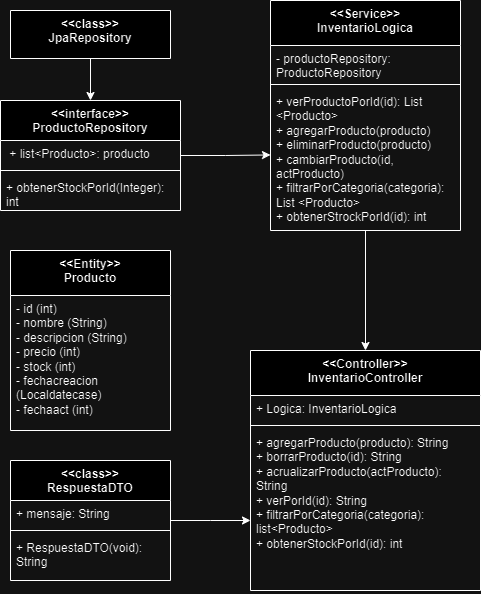

The diagram above was exported from draw.io. Its source (the exported page's mxGraphModel, read from the mxfile embedded in the PNG):
<mxGraphModel dx="1434" dy="750" grid="1" gridSize="10" guides="1" tooltips="1" connect="1" arrows="1" fold="1" page="1" pageScale="1" pageWidth="827" pageHeight="1169" math="0" shadow="0">
  <root>
    <mxCell id="0" />
    <mxCell id="1" parent="0" />
    <mxCell id="v4dH5zOXmgu2_751LkpF-32" style="edgeStyle=orthogonalEdgeStyle;rounded=0;orthogonalLoop=1;jettySize=auto;html=1;entryX=0;entryY=0.468;entryDx=0;entryDy=0;entryPerimeter=0;" edge="1" parent="1" source="v4dH5zOXmgu2_751LkpF-1" target="v4dH5zOXmgu2_751LkpF-24">
      <mxGeometry relative="1" as="geometry" />
    </mxCell>
    <mxCell id="v4dH5zOXmgu2_751LkpF-1" value="&amp;lt;&amp;lt;interface&amp;gt;&amp;gt;&lt;br&gt;ProductoRepository" style="swimlane;fontStyle=1;align=center;verticalAlign=top;childLayout=stackLayout;horizontal=1;startSize=40;horizontalStack=0;resizeParent=1;resizeParentMax=0;resizeLast=0;collapsible=1;marginBottom=0;whiteSpace=wrap;html=1;" vertex="1" parent="1">
      <mxGeometry x="174" y="340" width="180" height="110" as="geometry" />
    </mxCell>
    <mxCell id="v4dH5zOXmgu2_751LkpF-2" value="&amp;nbsp;+ list&amp;lt;Producto&amp;gt;: producto" style="text;strokeColor=none;fillColor=none;align=left;verticalAlign=top;spacingLeft=4;spacingRight=4;overflow=hidden;rotatable=0;points=[[0,0.5],[1,0.5]];portConstraint=eastwest;whiteSpace=wrap;html=1;" vertex="1" parent="v4dH5zOXmgu2_751LkpF-1">
      <mxGeometry y="40" width="180" height="26" as="geometry" />
    </mxCell>
    <mxCell id="v4dH5zOXmgu2_751LkpF-3" value="" style="line;strokeWidth=1;fillColor=none;align=left;verticalAlign=middle;spacingTop=-1;spacingLeft=3;spacingRight=3;rotatable=0;labelPosition=right;points=[];portConstraint=eastwest;strokeColor=inherit;" vertex="1" parent="v4dH5zOXmgu2_751LkpF-1">
      <mxGeometry y="66" width="180" height="8" as="geometry" />
    </mxCell>
    <mxCell id="v4dH5zOXmgu2_751LkpF-4" value="+ obtenerStockPorId(Integer): int" style="text;strokeColor=none;fillColor=none;align=left;verticalAlign=top;spacingLeft=4;spacingRight=4;overflow=hidden;rotatable=0;points=[[0,0.5],[1,0.5]];portConstraint=eastwest;whiteSpace=wrap;html=1;" vertex="1" parent="v4dH5zOXmgu2_751LkpF-1">
      <mxGeometry y="74" width="180" height="36" as="geometry" />
    </mxCell>
    <mxCell id="v4dH5zOXmgu2_751LkpF-26" style="edgeStyle=orthogonalEdgeStyle;rounded=0;orthogonalLoop=1;jettySize=auto;html=1;exitX=0.5;exitY=1;exitDx=0;exitDy=0;entryX=0.5;entryY=0;entryDx=0;entryDy=0;" edge="1" parent="1" source="v4dH5zOXmgu2_751LkpF-5" target="v4dH5zOXmgu2_751LkpF-1">
      <mxGeometry relative="1" as="geometry" />
    </mxCell>
    <mxCell id="v4dH5zOXmgu2_751LkpF-5" value="&amp;lt;&amp;lt;class&amp;gt;&amp;gt;&lt;br&gt;JpaRepository" style="swimlane;fontStyle=1;align=center;verticalAlign=top;childLayout=stackLayout;horizontal=1;startSize=48;horizontalStack=0;resizeParent=1;resizeParentMax=0;resizeLast=0;collapsible=1;marginBottom=0;whiteSpace=wrap;html=1;" vertex="1" parent="1">
      <mxGeometry x="184" y="250" width="160" height="48" as="geometry" />
    </mxCell>
    <mxCell id="v4dH5zOXmgu2_751LkpF-9" value="&amp;lt;&amp;lt;Entity&amp;gt;&amp;gt;&lt;br&gt;Producto" style="swimlane;fontStyle=1;align=center;verticalAlign=top;childLayout=stackLayout;horizontal=1;startSize=45;horizontalStack=0;resizeParent=1;resizeParentMax=0;resizeLast=0;collapsible=1;marginBottom=0;whiteSpace=wrap;html=1;" vertex="1" parent="1">
      <mxGeometry x="184" y="490" width="160" height="180" as="geometry" />
    </mxCell>
    <mxCell id="v4dH5zOXmgu2_751LkpF-12" value="- id (int)&lt;br&gt;- nombre (String)&lt;br&gt;- descripcion (String)&lt;br&gt;- precio (int)&lt;br&gt;- stock (int)&lt;br&gt;- fechacreacion (Localdatecase)&lt;br&gt;- fechaact (int)" style="text;strokeColor=none;fillColor=none;align=left;verticalAlign=top;spacingLeft=4;spacingRight=4;overflow=hidden;rotatable=0;points=[[0,0.5],[1,0.5]];portConstraint=eastwest;whiteSpace=wrap;html=1;" vertex="1" parent="v4dH5zOXmgu2_751LkpF-9">
      <mxGeometry y="45" width="160" height="135" as="geometry" />
    </mxCell>
    <mxCell id="v4dH5zOXmgu2_751LkpF-13" value="&amp;lt;&amp;lt;Controller&amp;gt;&amp;gt;&lt;br&gt;InventarioController" style="swimlane;fontStyle=1;align=center;verticalAlign=top;childLayout=stackLayout;horizontal=1;startSize=45;horizontalStack=0;resizeParent=1;resizeParentMax=0;resizeLast=0;collapsible=1;marginBottom=0;whiteSpace=wrap;html=1;" vertex="1" parent="1">
      <mxGeometry x="424" y="590" width="230" height="240" as="geometry" />
    </mxCell>
    <mxCell id="v4dH5zOXmgu2_751LkpF-14" value="+ Logica: InventarioLogica" style="text;strokeColor=none;fillColor=none;align=left;verticalAlign=top;spacingLeft=4;spacingRight=4;overflow=hidden;rotatable=0;points=[[0,0.5],[1,0.5]];portConstraint=eastwest;whiteSpace=wrap;html=1;" vertex="1" parent="v4dH5zOXmgu2_751LkpF-13">
      <mxGeometry y="45" width="230" height="26" as="geometry" />
    </mxCell>
    <mxCell id="v4dH5zOXmgu2_751LkpF-15" value="" style="line;strokeWidth=1;fillColor=none;align=left;verticalAlign=middle;spacingTop=-1;spacingLeft=3;spacingRight=3;rotatable=0;labelPosition=right;points=[];portConstraint=eastwest;strokeColor=inherit;" vertex="1" parent="v4dH5zOXmgu2_751LkpF-13">
      <mxGeometry y="71" width="230" height="8" as="geometry" />
    </mxCell>
    <mxCell id="v4dH5zOXmgu2_751LkpF-16" value="+ agregarProducto(producto): String&lt;br&gt;+ borrarProducto(id): String&lt;br&gt;+ acrualizarProducto(actProducto): String&lt;br&gt;+ verPorId(id): String&lt;br&gt;+ filtrarPorCategoria(categoria): list&amp;lt;Producto&amp;gt;&lt;br&gt;+ obtenerStockPorId(id): int&amp;nbsp;" style="text;strokeColor=none;fillColor=none;align=left;verticalAlign=top;spacingLeft=4;spacingRight=4;overflow=hidden;rotatable=0;points=[[0,0.5],[1,0.5]];portConstraint=eastwest;whiteSpace=wrap;html=1;" vertex="1" parent="v4dH5zOXmgu2_751LkpF-13">
      <mxGeometry y="79" width="230" height="161" as="geometry" />
    </mxCell>
    <mxCell id="v4dH5zOXmgu2_751LkpF-31" style="edgeStyle=orthogonalEdgeStyle;rounded=0;orthogonalLoop=1;jettySize=auto;html=1;" edge="1" parent="1" source="v4dH5zOXmgu2_751LkpF-17">
      <mxGeometry relative="1" as="geometry">
        <mxPoint x="424" y="760" as="targetPoint" />
      </mxGeometry>
    </mxCell>
    <mxCell id="v4dH5zOXmgu2_751LkpF-17" value="&amp;lt;&amp;lt;class&amp;gt;&amp;gt;&lt;br&gt;RespuestaDTO" style="swimlane;fontStyle=1;align=center;verticalAlign=top;childLayout=stackLayout;horizontal=1;startSize=40;horizontalStack=0;resizeParent=1;resizeParentMax=0;resizeLast=0;collapsible=1;marginBottom=0;whiteSpace=wrap;html=1;" vertex="1" parent="1">
      <mxGeometry x="184" y="700" width="160" height="120" as="geometry" />
    </mxCell>
    <mxCell id="v4dH5zOXmgu2_751LkpF-18" value="+ mensaje: String" style="text;strokeColor=none;fillColor=none;align=left;verticalAlign=top;spacingLeft=4;spacingRight=4;overflow=hidden;rotatable=0;points=[[0,0.5],[1,0.5]];portConstraint=eastwest;whiteSpace=wrap;html=1;" vertex="1" parent="v4dH5zOXmgu2_751LkpF-17">
      <mxGeometry y="40" width="160" height="26" as="geometry" />
    </mxCell>
    <mxCell id="v4dH5zOXmgu2_751LkpF-19" value="" style="line;strokeWidth=1;fillColor=none;align=left;verticalAlign=middle;spacingTop=-1;spacingLeft=3;spacingRight=3;rotatable=0;labelPosition=right;points=[];portConstraint=eastwest;strokeColor=inherit;" vertex="1" parent="v4dH5zOXmgu2_751LkpF-17">
      <mxGeometry y="66" width="160" height="8" as="geometry" />
    </mxCell>
    <mxCell id="v4dH5zOXmgu2_751LkpF-20" value="+ RespuestaDTO(void): String" style="text;strokeColor=none;fillColor=none;align=left;verticalAlign=top;spacingLeft=4;spacingRight=4;overflow=hidden;rotatable=0;points=[[0,0.5],[1,0.5]];portConstraint=eastwest;whiteSpace=wrap;html=1;" vertex="1" parent="v4dH5zOXmgu2_751LkpF-17">
      <mxGeometry y="74" width="160" height="46" as="geometry" />
    </mxCell>
    <mxCell id="v4dH5zOXmgu2_751LkpF-30" style="edgeStyle=orthogonalEdgeStyle;rounded=0;orthogonalLoop=1;jettySize=auto;html=1;entryX=0.5;entryY=0;entryDx=0;entryDy=0;" edge="1" parent="1" source="v4dH5zOXmgu2_751LkpF-21" target="v4dH5zOXmgu2_751LkpF-13">
      <mxGeometry relative="1" as="geometry">
        <mxPoint x="634" y="540" as="targetPoint" />
      </mxGeometry>
    </mxCell>
    <mxCell id="v4dH5zOXmgu2_751LkpF-21" value="&amp;lt;&amp;lt;Service&amp;gt;&amp;gt;&lt;br&gt;InventarioLogica" style="swimlane;fontStyle=1;align=center;verticalAlign=top;childLayout=stackLayout;horizontal=1;startSize=45;horizontalStack=0;resizeParent=1;resizeParentMax=0;resizeLast=0;collapsible=1;marginBottom=0;whiteSpace=wrap;html=1;" vertex="1" parent="1">
      <mxGeometry x="444" y="240" width="190" height="230" as="geometry" />
    </mxCell>
    <mxCell id="v4dH5zOXmgu2_751LkpF-22" value="- productoRepository: ProductoRepository" style="text;strokeColor=none;fillColor=none;align=left;verticalAlign=top;spacingLeft=4;spacingRight=4;overflow=hidden;rotatable=0;points=[[0,0.5],[1,0.5]];portConstraint=eastwest;whiteSpace=wrap;html=1;" vertex="1" parent="v4dH5zOXmgu2_751LkpF-21">
      <mxGeometry y="45" width="190" height="35" as="geometry" />
    </mxCell>
    <mxCell id="v4dH5zOXmgu2_751LkpF-23" value="" style="line;strokeWidth=1;fillColor=none;align=left;verticalAlign=middle;spacingTop=-1;spacingLeft=3;spacingRight=3;rotatable=0;labelPosition=right;points=[];portConstraint=eastwest;strokeColor=inherit;" vertex="1" parent="v4dH5zOXmgu2_751LkpF-21">
      <mxGeometry y="80" width="190" height="8" as="geometry" />
    </mxCell>
    <mxCell id="v4dH5zOXmgu2_751LkpF-24" value="+ verProductoPorId(id): List &amp;lt;Producto&amp;gt;&lt;br&gt;+ agregarProducto(producto)&lt;br&gt;+ eliminarProducto(producto)&lt;br&gt;+ cambiarProducto(id, actProducto)&lt;br&gt;+ filtrarPorCategoria(categoria): List &amp;lt;Producto&amp;gt;&lt;br&gt;+ obtenerStrockPorId(id): int" style="text;strokeColor=none;fillColor=none;align=left;verticalAlign=top;spacingLeft=4;spacingRight=4;overflow=hidden;rotatable=0;points=[[0,0.5],[1,0.5]];portConstraint=eastwest;whiteSpace=wrap;html=1;" vertex="1" parent="v4dH5zOXmgu2_751LkpF-21">
      <mxGeometry y="88" width="190" height="142" as="geometry" />
    </mxCell>
  </root>
</mxGraphModel>